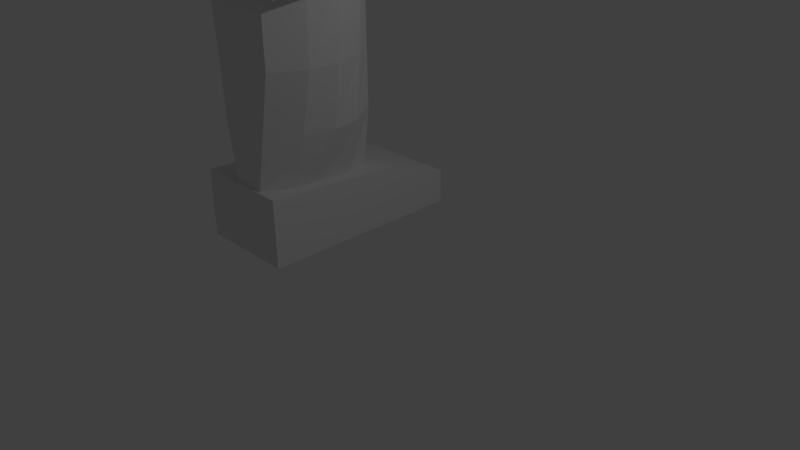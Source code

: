 # Source: man.blend  (saved by Blender 2.74.0; exported with 4.5.12 LTS)
import bpy
from mathutils import Matrix  # noqa: F401  (used for matrix-valued properties, if any)

bpy.ops.wm.read_factory_settings(use_empty=True)
scene = bpy.context.scene
scene.name = 'Scene'

# ---- collections
col_collection_1 = bpy.data.collections.new('Collection 1'); scene.collection.children.link(col_collection_1)

# ---- world
world_world = bpy.data.worlds.new('World'); scene.world = world_world
world_world.color = (0.05088, 0.05088, 0.05088)
world_world.use_sun_shadow = False
world_world.sun_shadow_jitter_overblur = 0.0
world_world.cycles.sampling_method = 'MANUAL'
world_world.cycles.sample_map_resolution = 256

# ---- cameras
cam_camera = bpy.data.cameras.new('Camera')
cam_camera.clip_end = 100.0
cam_camera.lens = 35.0
cam_camera.sensor_width = 32.0
cam_camera.sensor_height = 18.0
cam_camera.ortho_scale = 7.314
cam_camera.dof.focus_distance = 0.0
cam_camera.dof.aperture_fstop = 128.0

# ---- lights
light_lamp = bpy.data.lights.new('Lamp', 'POINT')
light_lamp.transmission_factor = 0.0
light_lamp.cutoff_distance = 30.0
light_lamp.energy = 100.0
light_lamp.shadow_buffer_clip_start = 1.001
light_lamp.shadow_soft_size = 0.1
light_lamp.shadow_maximum_resolution = 0.006
light_lamp.use_absolute_resolution = True
light_lamp.cycles.use_multiple_importance_sampling = False

# ---- meshes
me_cube_008 = bpy.data.meshes.new('Cube.008')
me_cube_008.from_pydata([(-0.679, -0.7696, -1.0), (-0.679, -0.7696, 0.1072), (-0.679, 0.475, -1.0), (-0.679, 0.475, 0.1072), (-0.08421, -0.7696, -1.0), (-0.08421, -0.7696, 0.1072), (-0.08421, 0.475, -1.0), (-0.08421, 0.475, 0.1072)], [], [(1, 3, 2, 0), (3, 7, 6, 2), (7, 5, 4, 6), (5, 1, 0, 4), (0, 2, 6, 4), (5, 7, 3, 1)])
me_cube_008.use_remesh_preserve_volume = False
me_cube_008.use_remesh_preserve_attributes = False
me_cube_008.use_mirror_vertex_groups = False
me_cube_008.update()
me_cube_007 = bpy.data.meshes.new('Cube.007')
me_cube_007.from_pydata([(-1.0, -1.0, 0.5983), (-1.0, -1.0, 1.569), (-1.0, 1.994, 0.5983), (-1.0, 1.994, 1.093), (0.4358, -1.0, 0.5983), (0.4358, -1.0, 1.569), (0.4358, 1.994, 0.5983), (0.4358, 1.994, 1.093), (-1.0, 0.9459, 1.452), (-1.0, 0.778, 0.5983), (0.4358, 0.9459, 1.452), (0.4358, 0.778, 0.5983)], [], [(8, 3, 2, 9), (3, 7, 6, 2), (10, 5, 4, 11), (5, 1, 0, 4), (9, 2, 6, 11), (10, 7, 3, 8), (5, 10, 8, 1), (0, 9, 11, 4), (7, 10, 11, 6), (1, 8, 9, 0)])
me_cube_007.use_remesh_preserve_volume = False
me_cube_007.use_remesh_preserve_attributes = False
me_cube_007.use_mirror_vertex_groups = False
me_cube_007.update()
me_cube_005 = bpy.data.meshes.new('Cube.005')
me_cube_005.from_pydata([(-1.0, -1.0, -1.0), (-1.0, -1.0, -0.08666), (-1.0, 1.0, -1.0), (-1.0, 1.0, -0.08666), (1.0, -1.0, -1.0), (1.0, -1.0, -0.08666), (1.0, 1.0, -1.0), (1.0, 1.0, -0.08666)], [], [(1, 3, 2, 0), (3, 7, 6, 2), (7, 5, 4, 6), (5, 1, 0, 4), (0, 2, 6, 4), (5, 7, 3, 1)])
me_cube_005.use_remesh_preserve_volume = False
me_cube_005.use_remesh_preserve_attributes = False
me_cube_005.use_mirror_vertex_groups = False
me_cube_005.update()
me_cube_002 = bpy.data.meshes.new('Cube.002')
me_cube_002.from_pydata([(-0.7835, -1.0, -1.0), (-0.5371, -1.0, 1.0), (-0.557, 1.0, -1.0), (-0.4257, 1.0, 1.0), (0.3149, -1.0, -1.0), (0.3149, -1.0, 1.0), (0.3955, 1.0, -1.0), (0.3955, 1.0, 1.0), (-0.7835, -1.0, -0.3109), (-0.557, 1.0, -0.3109), (0.3955, 1.0, -0.3109), (0.3149, -1.0, -0.3109), (-0.7835, -1.0, 0.3142), (-0.557, 1.0, 0.3142), (0.3955, 1.0, 0.3142), (0.3149, -1.0, 0.3142), (-0.5344, 0.003328, 1.0), (-1.158, 0.003328, -1.0), (1.0, 0.003328, 1.0), (0.7298, 0.003328, -1.0), (0.884, 0.003328, -0.3109), (-1.158, 0.003328, -0.3109), (-1.158, 0.003328, 0.3142), (1.0, 0.003328, 0.3142), (-0.5562, 0.5136, 1.0), (0.5541, 0.5136, -1.0), (0.7083, 0.5136, -0.3109), (0.8243, 0.5136, 0.3142), (-1.0, 0.5136, -1.0), (0.8243, 0.5136, 1.0), (-1.0, 0.5136, -0.3109), (-1.0, 0.5136, 0.3142), (-1.037, -0.4831, -1.0), (0.7981, -0.4831, 1.0), (-1.037, -0.4831, -0.3109), (-1.037, -0.4831, 0.3142), (-0.5446, -0.4831, 1.0), (0.5279, -0.4831, -1.0), (0.6821, -0.4831, -0.3109), (0.7981, -0.4831, 0.3142), (-1.037, -0.4831, -1.434), (-0.7835, -1.0, -1.434), (0.3955, 1.0, -1.434), (-0.557, 1.0, -1.434), (0.5541, 0.5136, -1.434), (0.3149, -1.0, -1.434), (-1.0, 0.5136, -1.434), (-1.158, 0.003328, -1.434), (0.5279, -0.4831, -1.434), (0.7298, 0.003328, -1.434)], [], [(30, 9, 2, 28), (9, 10, 6, 2), (38, 11, 4, 37), (11, 8, 0, 4), (25, 19, 49, 44), (29, 7, 3, 24), (15, 12, 8, 11), (39, 15, 11, 38), (13, 14, 10, 9), (31, 13, 9, 30), (24, 3, 13, 31), (3, 7, 14, 13), (33, 5, 15, 39), (5, 1, 12, 15), (29, 18, 23, 27), (36, 16, 22, 35), (35, 22, 21, 34), (27, 23, 20, 26), (33, 18, 16, 36), (28, 2, 43, 46), (26, 20, 19, 25), (34, 21, 17, 32), (10, 26, 25, 6), (14, 27, 26, 10), (7, 29, 27, 14), (16, 24, 31, 22), (22, 31, 30, 21), (18, 29, 24, 16), (32, 17, 47, 40), (21, 30, 28, 17), (8, 34, 32, 0), (37, 4, 45, 48), (5, 33, 36, 1), (12, 35, 34, 8), (1, 36, 35, 12), (18, 33, 39, 23), (23, 39, 38, 20), (20, 38, 37, 19), (46, 43, 42, 44), (40, 47, 49, 48), (47, 46, 44, 49), (41, 40, 48, 45), (19, 37, 48, 49), (17, 28, 46, 47), (4, 0, 41, 45), (6, 25, 44, 42), (2, 6, 42, 43), (0, 32, 40, 41)])
me_cube_002.use_remesh_preserve_volume = False
me_cube_002.use_remesh_preserve_attributes = False
me_cube_002.use_mirror_vertex_groups = False
me_cube_002.update()
me_cube = bpy.data.meshes.new('Cube')
me_cube.from_pydata([(-1.0, -1.0, -1.0), (-1.119, -1.0, 1.161), (-1.0, 1.0, -1.0), (-1.119, 1.0, 1.161), (1.0, -1.0, -1.0), (1.0, -1.0, 1.127), (1.0, 1.0, -1.0), (1.0, 1.0, 1.127), (-0.9308, -1.0, -0.4987), (-0.9308, 1.0, -0.4987), (0.8967, 1.0, -0.4987), (0.8967, -1.0, -0.4987), (-1.307, -1.0, 0.7713), (-1.307, 1.0, 0.7713), (1.194, 1.0, 0.7713), (1.194, -1.0, 0.7713), (-1.141, 1.0, 0.1426), (1.033, 1.0, 0.1426), (1.033, -1.0, 0.1426), (-1.141, -1.0, 0.1426), (-1.833, -1.0, 0.9155), (-1.645, -1.0, 1.144), (-1.645, 1.0, 1.144), (-1.833, 1.0, 0.9155), (1.477, 1.0, 1.135), (1.477, -1.0, 1.135), (1.671, 1.0, 0.9065), (1.671, -1.0, 0.9065), (-1.119, 0.0, 1.161), (-0.05952, 1.0, 0.8225), (1.0, 0.0, 1.127), (-0.05952, -1.0, 1.076), (-0.05952, 0.0, 1.0), (-1.147, 0.04478, -1.0), (1.126, 0.04478, -1.0), (1.022, 0.04478, -0.4987), (-1.078, 0.04478, -0.4987), (-1.453, 0.04478, 0.7713), (1.319, 0.04478, 0.7713), (-1.288, 0.04478, 0.1426), (1.159, 0.04478, 0.1426), (-1.645, 0.04478, 1.144), (-1.833, 0.04478, 0.9155), (1.477, 0.04478, 1.135), (1.671, 0.04478, 0.9065)], [], [(36, 9, 2, 33), (9, 10, 6, 2), (35, 11, 4, 34), (11, 8, 0, 4), (33, 2, 6, 34), (32, 29, 3, 28), (18, 19, 8, 11), (40, 18, 11, 35), (16, 17, 10, 9), (39, 16, 9, 36), (37, 12, 20, 42), (3, 29, 7, 14, 13), (38, 14, 26, 44), (5, 31, 1, 12, 15), (37, 13, 16, 39), (13, 14, 17, 16), (38, 15, 18, 40), (15, 12, 19, 18), (41, 22, 23, 42), (3, 13, 23, 22), (1, 28, 3, 22, 41, 21), (12, 1, 21, 20), (43, 25, 27, 44), (5, 15, 27, 25), (14, 7, 24, 26), (7, 30, 5, 25, 43, 24), (31, 32, 28, 1), (5, 30, 32, 31), (30, 7, 29, 32), (24, 43, 44, 26), (21, 41, 42, 20), (14, 38, 40, 17), (12, 37, 39, 19), (15, 38, 44, 27), (13, 37, 42, 23), (19, 39, 36, 8), (17, 40, 35, 10), (0, 33, 34, 4), (10, 35, 34, 6), (8, 36, 33, 0)])
me_cube.use_remesh_preserve_volume = False
me_cube.use_remesh_preserve_attributes = False
me_cube.use_mirror_vertex_groups = False
me_cube.update()
me_cube_001 = bpy.data.meshes.new('Cube.001')
me_cube_001.from_pydata([(-1.0, -1.0, -0.3997), (-1.0, -1.0, 1.0), (-1.0, 1.0, -0.369), (-1.0, 1.0, 1.0), (1.0, -1.0, -0.3997), (1.0, -1.0, 1.0), (1.0, 1.0, -0.369), (1.0, 1.0, 1.0), (-1.0, 0.0, -1.0), (0.0, 1.0, -0.369), (1.0, 0.0, -1.0), (0.0, -1.0, -0.3997), (0.0, 0.0, -1.0)], [], [(1, 3, 2, 8, 0), (3, 7, 6, 9, 2), (7, 5, 4, 10, 6), (5, 1, 0, 11, 4), (12, 9, 6, 10), (5, 7, 3, 1), (11, 12, 10, 4), (0, 8, 12, 11), (8, 2, 9, 12)])
me_cube_001.use_remesh_preserve_volume = False
me_cube_001.use_remesh_preserve_attributes = False
me_cube_001.use_mirror_vertex_groups = False
me_cube_001.update()
me_cube_004 = bpy.data.meshes.new('Cube.004')
me_cube_004.from_pydata([(-0.7835, -0.6741, -1.0), (-0.5371, -1.0, 1.0), (-0.557, 0.6131, -1.0), (-0.4257, 1.0, 1.0), (0.3149, -0.6741, -1.0), (0.3149, -1.0, 1.0), (0.3955, 0.6131, -1.0), (0.3955, 1.0, 1.0), (-0.7835, -0.7514, -0.3109), (-0.557, 0.8018, -0.3109), (0.3955, 0.8018, -0.3109), (0.3149, -0.7514, -0.3109), (-0.7835, -1.0, 0.3142), (-0.557, 1.0, 0.3142), (0.3955, 1.0, 0.3142), (0.3149, -1.0, 0.3142), (-0.5344, 0.003328, 1.0), (-1.158, 0.003328, -1.0), (1.0, 0.003328, 1.0), (0.7298, 0.003328, -1.0), (0.884, 0.003328, -0.3109), (-1.158, 0.003328, -0.3109), (-1.158, 0.003328, 0.3142), (1.0, 0.003328, 0.3142), (-0.5562, 0.5136, 1.0), (0.5541, 0.5136, -1.0), (0.7083, 0.5136, -0.3109), (0.8243, 0.5136, 0.3142), (-1.0, 0.4314, -1.0), (0.8243, 0.5136, 1.0), (-1.0, 0.5136, -0.3109), (-1.0, 0.5136, 0.3142), (-1.037, -0.4831, -1.0), (0.7981, -0.4831, 1.0), (-1.037, -0.4831, -0.3109), (-1.037, -0.4831, 0.3142), (-0.5446, -0.4831, 1.0), (0.5279, -0.4831, -1.0), (0.6821, -0.4831, -0.3109), (0.7981, -0.4831, 0.3142), (-1.037, -0.2116, -1.434), (-0.7835, -0.3974, -1.434), (0.3955, 0.4728, -1.434), (-0.557, 0.4728, -1.434), (0.5541, 0.291, -1.434), (0.3149, -0.3974, -1.434), (-1.0, 0.291, -1.434), (-1.158, 0.003328, -1.434), (0.5279, -0.2116, -1.434), (0.7298, 0.003328, -1.434)], [], [(30, 9, 2, 28), (9, 10, 6, 2), (38, 11, 4, 37), (11, 8, 0, 4), (25, 19, 49, 44), (29, 7, 3, 24), (15, 12, 8, 11), (39, 15, 11, 38), (13, 14, 10, 9), (31, 13, 9, 30), (24, 3, 13, 31), (3, 7, 14, 13), (33, 5, 15, 39), (5, 1, 12, 15), (29, 18, 23, 27), (36, 16, 22, 35), (35, 22, 21, 34), (27, 23, 20, 26), (33, 18, 16, 36), (28, 2, 43, 46), (26, 20, 19, 25), (34, 21, 17, 32), (10, 26, 25, 6), (14, 27, 26, 10), (7, 29, 27, 14), (16, 24, 31, 22), (22, 31, 30, 21), (18, 29, 24, 16), (32, 17, 47, 40), (21, 30, 28, 17), (8, 34, 32, 0), (37, 4, 45, 48), (5, 33, 36, 1), (12, 35, 34, 8), (1, 36, 35, 12), (18, 33, 39, 23), (23, 39, 38, 20), (20, 38, 37, 19), (46, 43, 42, 44), (40, 47, 49, 48), (47, 46, 44, 49), (41, 40, 48, 45), (19, 37, 48, 49), (17, 28, 46, 47), (4, 0, 41, 45), (6, 25, 44, 42), (2, 6, 42, 43), (0, 32, 40, 41)])
me_cube_004.use_remesh_preserve_volume = False
me_cube_004.use_remesh_preserve_attributes = False
me_cube_004.use_mirror_vertex_groups = False
me_cube_004.update()
me_cube_006 = bpy.data.meshes.new('Cube.006')
me_cube_006.from_pydata([(-0.7835, -1.0, -1.0), (-0.3825, -1.0, 1.0), (-0.557, 1.0, -1.0), (-0.4257, 1.0, 1.0), (0.3149, -1.0, -1.0), (0.01022, -1.0, 1.0), (0.2932, 1.0, -1.0), (-0.00522, 1.0, 1.0), (-0.7835, -1.0, -0.3109), (-0.557, 1.0, -0.3109), (0.1665, 1.0, -0.3109), (0.2299, -1.0, -0.3109), (-0.5915, -1.0, 0.3142), (-0.557, 1.0, 0.3142), (0.0236, 1.0, 0.3142), (0.1923, -1.0, 0.3142), (-0.5344, 0.003328, 1.0), (-1.158, 0.003328, -1.0), (0.3428, 0.003328, 1.0), (0.7298, 0.003328, -1.0), (0.6004, 0.003328, -0.3109), (-1.072, 0.003328, -0.3109), (-0.9169, 0.003328, 0.3142), (0.5353, 0.003328, 0.3142), (-0.5562, 0.5136, 1.0), (0.5541, 0.5136, -1.0), (0.5239, 0.5136, -0.3109), (0.4308, 0.5136, 0.3142), (-1.0, 0.5136, -1.0), (0.2138, 0.5136, 1.0), (-0.9197, 0.5136, -0.3109), (-0.8468, 0.5136, 0.3142), (-1.037, -0.4831, -1.0), (0.2554, -0.4831, 1.0), (-1.037, -0.4831, -0.3109), (-0.8268, -0.4831, 0.3142), (-0.5446, -0.4831, 1.0), (0.5279, -0.4831, -1.0), (0.5499, -0.4831, -0.3109), (0.4581, -0.4831, 0.3142), (-1.037, -0.4831, -1.434), (-0.7835, -1.0, -1.434), (0.3955, 1.0, -1.434), (-0.557, 1.0, -1.434), (0.5541, 0.5136, -1.434), (0.3149, -1.0, -1.434), (-1.0, 0.5136, -1.434), (-1.158, 0.003328, -1.434), (0.5279, -0.4831, -1.434), (0.7298, 0.003328, -1.434)], [], [(30, 9, 2, 28), (9, 10, 6, 2), (38, 11, 4, 37), (11, 8, 0, 4), (25, 19, 49, 44), (29, 7, 3, 24), (15, 12, 8, 11), (39, 15, 11, 38), (13, 14, 10, 9), (31, 13, 9, 30), (24, 3, 13, 31), (3, 7, 14, 13), (33, 5, 15, 39), (5, 1, 12, 15), (29, 18, 23, 27), (36, 16, 22, 35), (35, 22, 21, 34), (27, 23, 20, 26), (33, 18, 16, 36), (28, 2, 43, 46), (26, 20, 19, 25), (34, 21, 17, 32), (10, 26, 25, 6), (14, 27, 26, 10), (7, 29, 27, 14), (16, 24, 31, 22), (22, 31, 30, 21), (18, 29, 24, 16), (32, 17, 47, 40), (21, 30, 28, 17), (8, 34, 32, 0), (37, 4, 45, 48), (5, 33, 36, 1), (12, 35, 34, 8), (1, 36, 35, 12), (18, 33, 39, 23), (23, 39, 38, 20), (20, 38, 37, 19), (46, 43, 42, 44), (40, 47, 49, 48), (47, 46, 44, 49), (41, 40, 48, 45), (19, 37, 48, 49), (17, 28, 46, 47), (4, 0, 41, 45), (6, 25, 44, 42), (2, 6, 42, 43), (0, 32, 40, 41)])
me_cube_006.use_remesh_preserve_volume = False
me_cube_006.use_remesh_preserve_attributes = False
me_cube_006.use_mirror_vertex_groups = False
me_cube_006.update()
me_cube_009 = bpy.data.meshes.new('Cube.009')
me_cube_009.from_pydata([(-0.3934, -0.4565, -1.0), (-0.7951, -0.6232, 1.0), (-0.557, 0.2531, -1.0), (-0.4257, 0.5073, 1.0), (-0.1369, -0.4565, -1.0), (-0.002384, -0.6232, 1.0), (0.04915, 0.2531, -1.0), (0.0882, 0.5073, 1.0), (-0.6867, -0.5338, -0.3109), (-0.557, 0.4418, -0.3109), (0.04915, 0.4418, -0.3109), (-0.1383, -0.5338, -0.3109), (-0.5776, -0.6742, 0.3001), (-0.557, 0.64, 0.3142), (0.09345, 0.64, 0.3142), (-0.08333, -0.6164, 0.3142), (-0.7925, 0.003328, 1.0), (-0.846, 0.003328, -1.0), (0.5006, 0.003328, 1.0), (0.3132, 0.003328, -1.0), (0.4674, 0.003328, -0.3109), (-1.158, 0.003328, -0.3109), (-1.158, 0.003328, 0.3142), (0.3692, 0.003328, 0.3142), (-0.8142, 0.3762, 1.0), (0.2077, 0.1955, -1.0), (0.3619, 0.226, -0.3109), (0.3247, 0.3813, 0.3142), (-0.6881, 0.1568, -1.0), (0.4124, 0.2329, 1.0), (-1.0, 0.2416, -0.3109), (-1.0, 0.4146, 0.3142), (-0.7249, -0.2748, -1.0), (0.519, -0.4831, 1.0), (-1.037, -0.3037, -0.3109), (-1.037, -0.4032, 0.3142), (-0.8026, -0.4831, 1.0), (0.06005, -0.4056, -1.0), (0.04887, -0.4831, -0.3109), (0.01518, -0.4831, 0.3142), (-1.037, -0.2116, -1.434), (-0.7835, -0.3974, -1.434), (0.3955, 0.4728, -1.434), (-0.557, 0.4728, -1.434), (0.5541, 0.291, -1.434), (0.3149, -0.3974, -1.434), (-1.0, 0.291, -1.434), (-1.158, 0.003328, -1.434), (0.5279, -0.2116, -1.434), (0.5471, 0.003328, -1.434)], [], [(30, 9, 2, 28), (9, 10, 6, 2), (38, 11, 4, 37), (11, 8, 0, 4), (25, 19, 49, 44), (29, 7, 3, 24), (15, 12, 8, 11), (39, 15, 11, 38), (13, 14, 10, 9), (31, 13, 9, 30), (24, 3, 13, 31), (3, 7, 14, 13), (33, 5, 15, 39), (5, 1, 12, 15), (29, 18, 23, 27), (36, 16, 22, 35), (35, 22, 21, 34), (27, 23, 20, 26), (33, 18, 16, 36), (28, 2, 43, 46), (26, 20, 19, 25), (34, 21, 17, 32), (10, 26, 25, 6), (14, 27, 26, 10), (7, 29, 27, 14), (16, 24, 31, 22), (22, 31, 30, 21), (18, 29, 24, 16), (32, 17, 47, 40), (21, 30, 28, 17), (8, 34, 32, 0), (37, 4, 45, 48), (5, 33, 36, 1), (12, 35, 34, 8), (1, 36, 35, 12), (18, 33, 39, 23), (23, 39, 38, 20), (20, 38, 37, 19), (46, 43, 42, 44), (40, 47, 49, 48), (47, 46, 44, 49), (41, 40, 48, 45), (19, 37, 48, 49), (17, 28, 46, 47), (4, 0, 41, 45), (6, 25, 44, 42), (2, 6, 42, 43), (0, 32, 40, 41)])
me_cube_009.use_remesh_preserve_volume = False
me_cube_009.use_remesh_preserve_attributes = False
me_cube_009.use_mirror_vertex_groups = False
me_cube_009.update()
me_cube_010 = bpy.data.meshes.new('Cube.010')
me_cube_010.from_pydata([(-0.679, -0.7696, -1.0), (-0.679, -0.7696, 0.1072), (-0.679, 0.475, -1.0), (-0.679, 0.475, 0.1072), (-0.08421, -0.7696, -1.0), (-0.08421, -0.7696, 0.1072), (-0.08421, 0.475, -1.0), (-0.08421, 0.475, 0.1072)], [], [(1, 3, 2, 0), (3, 7, 6, 2), (7, 5, 4, 6), (5, 1, 0, 4), (0, 2, 6, 4), (5, 7, 3, 1)])
me_cube_010.use_remesh_preserve_volume = False
me_cube_010.use_remesh_preserve_attributes = False
me_cube_010.use_mirror_vertex_groups = False
me_cube_010.update()

# ---- objects
ob_elbow = bpy.data.objects.new('Elbow', me_cube_008)
ob_foot = bpy.data.objects.new('Foot', me_cube_007)
ob_knee = bpy.data.objects.new('Knee', me_cube_005)
ob_upperleg = bpy.data.objects.new('UpperLeg', me_cube_002)
ob_torso = bpy.data.objects.new('Torso', me_cube)
ob_pelvis = bpy.data.objects.new('Pelvis', me_cube_001)
ob_lamp = bpy.data.objects.new('Lamp', light_lamp)
ob_camera = bpy.data.objects.new('Camera', cam_camera)
ob_upperarm = bpy.data.objects.new('UpperArm', me_cube_004)
ob_lowerleg = bpy.data.objects.new('LowerLeg', me_cube_006)
ob_lowerarm = bpy.data.objects.new('LowerArm', me_cube_009)
ob_hand = bpy.data.objects.new('Hand', me_cube_010)

# ---- transforms, parenting, visibility, modifiers, constraints
ob_elbow.location = (4.148, 0.775, 11.07)
ob_elbow.rotation_euler = (0.0, -0.7854, -3.142)
ob_elbow.scale = (0.7073, 0.7073, 0.7073)
ob_elbow.lineart.crease_threshold = 0.0
ob_foot.location = (1.159, 0.7788, -0.7852)
ob_foot.rotation_euler = (0.0, -0.0, -3.142)
ob_foot.lineart.crease_threshold = 0.0
ob_knee.location = (1.335, 0.834, 4.316)
ob_knee.rotation_euler = (0.0, -0.0, -3.142)
ob_knee.lineart.crease_threshold = 0.0
ob_upperleg.location = (1.125, 0.8505, 5.787)
ob_upperleg.rotation_euler = (0.0, -0.0, -3.142)
ob_upperleg.scale = (0.9669, 0.8796, 1.411)
ob_upperleg.lineart.crease_threshold = 0.0
ob_torso.location = (0.5131, 0.7039, 10.67)
ob_torso.rotation_euler = (0.0, -0.0, -3.142)
ob_torso.scale = (1.058, 1.022, 1.891)
ob_torso.lineart.crease_threshold = 0.0
ob_pelvis.location = (0.499, 0.7494, 7.703)
ob_pelvis.rotation_euler = (0.0, -0.0, -1.571)
ob_pelvis.scale = (1.04, 1.286, 1.04)
ob_pelvis.lineart.crease_threshold = 0.0
ob_lamp.location = (-4.17, -0.1493, 5.904)
ob_lamp.rotation_euler = (0.6503, 0.05522, -1.275)
ob_lamp.lock_rotations_4d = False
ob_lamp.empty_display_type = 'ARROWS'
ob_lamp.color = (0.0, 0.0, 0.0, 0.0)
ob_lamp.lineart.crease_threshold = 0.0
ob_camera.location = (-7.575, 7.364, 5.344)
ob_camera.rotation_euler = (1.109, 0.01082, -2.327)
ob_camera.lock_rotations_4d = False
ob_camera.empty_display_type = 'ARROWS'
ob_camera.color = (0.0, 0.0, 0.0, 0.0)
ob_camera.display_type = 'WIRE'
ob_camera.lineart.crease_threshold = 0.0
ob_upperarm.location = (2.947, 0.8376, 11.59)
ob_upperarm.rotation_euler = (0.0, 0.7854, -3.142)
ob_upperarm.scale = (0.4135, 0.5644, 0.9982)
ob_upperarm.lineart.crease_threshold = 0.0
ob_lowerleg.location = (1.481, 0.8505, 1.963)
ob_lowerleg.rotation_euler = (3.142, 0.0, -6.283)
ob_lowerleg.scale = (0.9669, 0.8796, 1.411)
ob_lowerleg.lineart.crease_threshold = 0.0
ob_lowerarm.location = (4.776, 0.8376, 9.757)
ob_lowerarm.rotation_euler = (0.0, 0.7854, -3.142)
ob_lowerarm.scale = (0.4135, 0.5644, 0.9982)
ob_lowerarm.lineart.crease_threshold = 0.0
ob_hand.location = (5.977, 0.775, 9.241)
ob_hand.rotation_euler = (0.0, -0.7854, -3.142)
ob_hand.scale = (0.7073, 0.7073, 0.7073)
ob_hand.lineart.crease_threshold = 0.0

# ---- collection membership
col_collection_1.objects.link(ob_elbow)
col_collection_1.objects.link(ob_foot)
col_collection_1.objects.link(ob_knee)
col_collection_1.objects.link(ob_upperleg)
col_collection_1.objects.link(ob_torso)
col_collection_1.objects.link(ob_pelvis)
col_collection_1.objects.link(ob_lamp)
col_collection_1.objects.link(ob_camera)
col_collection_1.objects.link(ob_upperarm)
col_collection_1.objects.link(ob_lowerleg)
col_collection_1.objects.link(ob_lowerarm)
col_collection_1.objects.link(ob_hand)

# ---- scene / render settings (as saved in the file)
scene.camera = ob_camera
scene.frame_start = 1; scene.frame_end = 250; scene.frame_set(0)
scene.render.engine = 'BLENDER_EEVEE_NEXT'
scene.render.resolution_percentage = 50
scene.render.dither_intensity = 0.0
scene.cycles.use_denoising = False
scene.cycles.samples = 10
scene.cycles.sampling_pattern = 'TABULATED_SOBOL'
scene.cycles.light_sampling_threshold = 0.0
scene.cycles.use_adaptive_sampling = False
scene.cycles.use_light_tree = False
scene.cycles.blur_glossy = 0.0
scene.cycles.pixel_filter_type = 'GAUSSIAN'
scene.cycles.sample_clamp_indirect = 0.0
scene.view_settings.view_transform = 'Standard'
bpy.context.view_layer.update()
